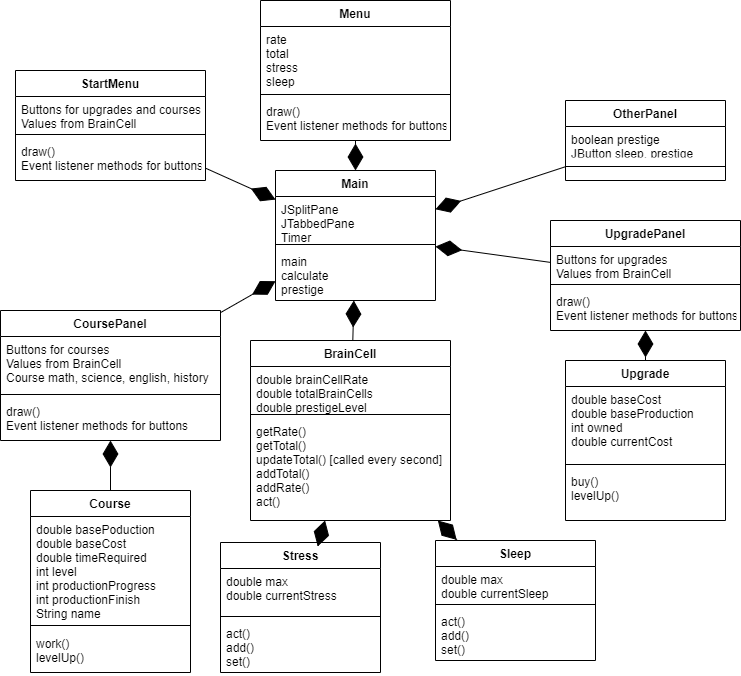

The diagram above was exported from draw.io. Its source (the exported page's mxGraphModel, read from the mxfile embedded in the PNG):
<mxGraphModel dx="1332" dy="747" grid="1" gridSize="10" guides="1" tooltips="1" connect="1" arrows="1" fold="1" page="1" pageScale="1" pageWidth="827" pageHeight="1169" math="0" shadow="0">
  <root>
    <mxCell id="WIyWlLk6GJQsqaUBKTNV-0" />
    <mxCell id="WIyWlLk6GJQsqaUBKTNV-1" parent="WIyWlLk6GJQsqaUBKTNV-0" />
    <mxCell id="XbbRhBDh8r-r_pizlPLv-0" value="BrainCell" style="swimlane;fontStyle=1;align=center;verticalAlign=top;childLayout=stackLayout;horizontal=1;startSize=26;horizontalStack=0;resizeParent=1;resizeParentMax=0;resizeLast=0;collapsible=1;marginBottom=0;" parent="WIyWlLk6GJQsqaUBKTNV-1" vertex="1">
      <mxGeometry x="294" y="390" width="200" height="180" as="geometry" />
    </mxCell>
    <mxCell id="XbbRhBDh8r-r_pizlPLv-1" value="double brainCellRate&#10;double totalBrainCells&#10;double prestigeLevel&#10;&#10;" style="text;strokeColor=none;fillColor=none;align=left;verticalAlign=top;spacingLeft=4;spacingRight=4;overflow=hidden;rotatable=0;points=[[0,0.5],[1,0.5]];portConstraint=eastwest;" parent="XbbRhBDh8r-r_pizlPLv-0" vertex="1">
      <mxGeometry y="26" width="200" height="44" as="geometry" />
    </mxCell>
    <mxCell id="XbbRhBDh8r-r_pizlPLv-2" value="" style="line;strokeWidth=1;fillColor=none;align=left;verticalAlign=middle;spacingTop=-1;spacingLeft=3;spacingRight=3;rotatable=0;labelPosition=right;points=[];portConstraint=eastwest;" parent="XbbRhBDh8r-r_pizlPLv-0" vertex="1">
      <mxGeometry y="70" width="200" height="8" as="geometry" />
    </mxCell>
    <mxCell id="XbbRhBDh8r-r_pizlPLv-3" value="getRate()&#10;getTotal()&#10;updateTotal() [called every second]&#10;addTotal()&#10;addRate()&#10;act()&#10;" style="text;strokeColor=none;fillColor=none;align=left;verticalAlign=top;spacingLeft=4;spacingRight=4;overflow=hidden;rotatable=0;points=[[0,0.5],[1,0.5]];portConstraint=eastwest;" parent="XbbRhBDh8r-r_pizlPLv-0" vertex="1">
      <mxGeometry y="78" width="200" height="102" as="geometry" />
    </mxCell>
    <mxCell id="XbbRhBDh8r-r_pizlPLv-8" value="Course" style="swimlane;fontStyle=1;align=center;verticalAlign=top;childLayout=stackLayout;horizontal=1;startSize=26;horizontalStack=0;resizeParent=1;resizeParentMax=0;resizeLast=0;collapsible=1;marginBottom=0;" parent="WIyWlLk6GJQsqaUBKTNV-1" vertex="1">
      <mxGeometry x="74" y="540" width="160" height="182" as="geometry" />
    </mxCell>
    <mxCell id="XbbRhBDh8r-r_pizlPLv-9" value="double basePoduction&#10;double baseCost&#10;double timeRequired&#10;int level&#10;int productionProgress&#10;int productionFinish&#10;String name" style="text;strokeColor=none;fillColor=none;align=left;verticalAlign=top;spacingLeft=4;spacingRight=4;overflow=hidden;rotatable=0;points=[[0,0.5],[1,0.5]];portConstraint=eastwest;" parent="XbbRhBDh8r-r_pizlPLv-8" vertex="1">
      <mxGeometry y="26" width="160" height="104" as="geometry" />
    </mxCell>
    <mxCell id="XbbRhBDh8r-r_pizlPLv-10" value="" style="line;strokeWidth=1;fillColor=none;align=left;verticalAlign=middle;spacingTop=-1;spacingLeft=3;spacingRight=3;rotatable=0;labelPosition=right;points=[];portConstraint=eastwest;" parent="XbbRhBDh8r-r_pizlPLv-8" vertex="1">
      <mxGeometry y="130" width="160" height="10" as="geometry" />
    </mxCell>
    <mxCell id="XbbRhBDh8r-r_pizlPLv-11" value="work()&#10;levelUp()" style="text;strokeColor=none;fillColor=none;align=left;verticalAlign=top;spacingLeft=4;spacingRight=4;overflow=hidden;rotatable=0;points=[[0,0.5],[1,0.5]];portConstraint=eastwest;" parent="XbbRhBDh8r-r_pizlPLv-8" vertex="1">
      <mxGeometry y="140" width="160" height="42" as="geometry" />
    </mxCell>
    <mxCell id="XbbRhBDh8r-r_pizlPLv-16" value="Menu&#10;" style="swimlane;fontStyle=1;align=center;verticalAlign=top;childLayout=stackLayout;horizontal=1;startSize=26;horizontalStack=0;resizeParent=1;resizeParentMax=0;resizeLast=0;collapsible=1;marginBottom=0;" parent="WIyWlLk6GJQsqaUBKTNV-1" vertex="1">
      <mxGeometry x="304" y="50" width="190" height="140" as="geometry" />
    </mxCell>
    <mxCell id="XbbRhBDh8r-r_pizlPLv-17" value="rate&#10;total&#10;stress&#10;sleep" style="text;strokeColor=none;fillColor=none;align=left;verticalAlign=top;spacingLeft=4;spacingRight=4;overflow=hidden;rotatable=0;points=[[0,0.5],[1,0.5]];portConstraint=eastwest;" parent="XbbRhBDh8r-r_pizlPLv-16" vertex="1">
      <mxGeometry y="26" width="190" height="64" as="geometry" />
    </mxCell>
    <mxCell id="XbbRhBDh8r-r_pizlPLv-18" value="" style="line;strokeWidth=1;fillColor=none;align=left;verticalAlign=middle;spacingTop=-1;spacingLeft=3;spacingRight=3;rotatable=0;labelPosition=right;points=[];portConstraint=eastwest;" parent="XbbRhBDh8r-r_pizlPLv-16" vertex="1">
      <mxGeometry y="90" width="190" height="8" as="geometry" />
    </mxCell>
    <mxCell id="XbbRhBDh8r-r_pizlPLv-19" value="draw()&#10;Event listener methods for buttons" style="text;strokeColor=none;fillColor=none;align=left;verticalAlign=top;spacingLeft=4;spacingRight=4;overflow=hidden;rotatable=0;points=[[0,0.5],[1,0.5]];portConstraint=eastwest;" parent="XbbRhBDh8r-r_pizlPLv-16" vertex="1">
      <mxGeometry y="98" width="190" height="42" as="geometry" />
    </mxCell>
    <mxCell id="XbbRhBDh8r-r_pizlPLv-20" value="Sleep" style="swimlane;fontStyle=1;align=center;verticalAlign=top;childLayout=stackLayout;horizontal=1;startSize=26;horizontalStack=0;resizeParent=1;resizeParentMax=0;resizeLast=0;collapsible=1;marginBottom=0;" parent="WIyWlLk6GJQsqaUBKTNV-1" vertex="1">
      <mxGeometry x="479" y="590" width="160" height="120" as="geometry" />
    </mxCell>
    <mxCell id="XbbRhBDh8r-r_pizlPLv-21" value="double max&#10;double currentSleep" style="text;strokeColor=none;fillColor=none;align=left;verticalAlign=top;spacingLeft=4;spacingRight=4;overflow=hidden;rotatable=0;points=[[0,0.5],[1,0.5]];portConstraint=eastwest;" parent="XbbRhBDh8r-r_pizlPLv-20" vertex="1">
      <mxGeometry y="26" width="160" height="34" as="geometry" />
    </mxCell>
    <mxCell id="XbbRhBDh8r-r_pizlPLv-22" value="" style="line;strokeWidth=1;fillColor=none;align=left;verticalAlign=middle;spacingTop=-1;spacingLeft=3;spacingRight=3;rotatable=0;labelPosition=right;points=[];portConstraint=eastwest;" parent="XbbRhBDh8r-r_pizlPLv-20" vertex="1">
      <mxGeometry y="60" width="160" height="8" as="geometry" />
    </mxCell>
    <mxCell id="XbbRhBDh8r-r_pizlPLv-23" value="act()&#10;add()&#10;set()" style="text;strokeColor=none;fillColor=none;align=left;verticalAlign=top;spacingLeft=4;spacingRight=4;overflow=hidden;rotatable=0;points=[[0,0.5],[1,0.5]];portConstraint=eastwest;" parent="XbbRhBDh8r-r_pizlPLv-20" vertex="1">
      <mxGeometry y="68" width="160" height="52" as="geometry" />
    </mxCell>
    <mxCell id="XbbRhBDh8r-r_pizlPLv-24" value="Stress" style="swimlane;fontStyle=1;align=center;verticalAlign=top;childLayout=stackLayout;horizontal=1;startSize=26;horizontalStack=0;resizeParent=1;resizeParentMax=0;resizeLast=0;collapsible=1;marginBottom=0;" parent="WIyWlLk6GJQsqaUBKTNV-1" vertex="1">
      <mxGeometry x="264" y="592" width="160" height="130" as="geometry" />
    </mxCell>
    <mxCell id="XbbRhBDh8r-r_pizlPLv-25" value="double max&#10;double currentStress&#10;" style="text;strokeColor=none;fillColor=none;align=left;verticalAlign=top;spacingLeft=4;spacingRight=4;overflow=hidden;rotatable=0;points=[[0,0.5],[1,0.5]];portConstraint=eastwest;" parent="XbbRhBDh8r-r_pizlPLv-24" vertex="1">
      <mxGeometry y="26" width="160" height="44" as="geometry" />
    </mxCell>
    <mxCell id="XbbRhBDh8r-r_pizlPLv-26" value="" style="line;strokeWidth=1;fillColor=none;align=left;verticalAlign=middle;spacingTop=-1;spacingLeft=3;spacingRight=3;rotatable=0;labelPosition=right;points=[];portConstraint=eastwest;" parent="XbbRhBDh8r-r_pizlPLv-24" vertex="1">
      <mxGeometry y="70" width="160" height="8" as="geometry" />
    </mxCell>
    <mxCell id="XbbRhBDh8r-r_pizlPLv-27" value="act()&#10;add()&#10;set()" style="text;strokeColor=none;fillColor=none;align=left;verticalAlign=top;spacingLeft=4;spacingRight=4;overflow=hidden;rotatable=0;points=[[0,0.5],[1,0.5]];portConstraint=eastwest;" parent="XbbRhBDh8r-r_pizlPLv-24" vertex="1">
      <mxGeometry y="78" width="160" height="52" as="geometry" />
    </mxCell>
    <mxCell id="XbbRhBDh8r-r_pizlPLv-28" value="" style="endArrow=diamondThin;endFill=1;endSize=24;html=1;startArrow=none;exitX=0.5;exitY=0;exitDx=0;exitDy=0;" parent="WIyWlLk6GJQsqaUBKTNV-1" source="XbbRhBDh8r-r_pizlPLv-4" target="XbbRhBDh8r-r_pizlPLv-36" edge="1">
      <mxGeometry width="160" relative="1" as="geometry">
        <mxPoint x="319" y="588" as="sourcePoint" />
        <mxPoint x="199" y="588" as="targetPoint" />
      </mxGeometry>
    </mxCell>
    <mxCell id="XbbRhBDh8r-r_pizlPLv-4" value="Upgrade" style="swimlane;fontStyle=1;align=center;verticalAlign=top;childLayout=stackLayout;horizontal=1;startSize=26;horizontalStack=0;resizeParent=1;resizeParentMax=0;resizeLast=0;collapsible=1;marginBottom=0;" parent="WIyWlLk6GJQsqaUBKTNV-1" vertex="1">
      <mxGeometry x="609" y="410" width="160" height="160" as="geometry" />
    </mxCell>
    <mxCell id="XbbRhBDh8r-r_pizlPLv-5" value="double baseCost&#10;double baseProduction&#10;int owned&#10;double currentCost" style="text;strokeColor=none;fillColor=none;align=left;verticalAlign=top;spacingLeft=4;spacingRight=4;overflow=hidden;rotatable=0;points=[[0,0.5],[1,0.5]];portConstraint=eastwest;" parent="XbbRhBDh8r-r_pizlPLv-4" vertex="1">
      <mxGeometry y="26" width="160" height="74" as="geometry" />
    </mxCell>
    <mxCell id="XbbRhBDh8r-r_pizlPLv-6" value="" style="line;strokeWidth=1;fillColor=none;align=left;verticalAlign=middle;spacingTop=-1;spacingLeft=3;spacingRight=3;rotatable=0;labelPosition=right;points=[];portConstraint=eastwest;" parent="XbbRhBDh8r-r_pizlPLv-4" vertex="1">
      <mxGeometry y="100" width="160" height="8" as="geometry" />
    </mxCell>
    <mxCell id="XbbRhBDh8r-r_pizlPLv-7" value="buy()&#10;levelUp()" style="text;strokeColor=none;fillColor=none;align=left;verticalAlign=top;spacingLeft=4;spacingRight=4;overflow=hidden;rotatable=0;points=[[0,0.5],[1,0.5]];portConstraint=eastwest;" parent="XbbRhBDh8r-r_pizlPLv-4" vertex="1">
      <mxGeometry y="108" width="160" height="52" as="geometry" />
    </mxCell>
    <mxCell id="XbbRhBDh8r-r_pizlPLv-29" value="" style="endArrow=diamondThin;endFill=1;endSize=24;html=1;" parent="WIyWlLk6GJQsqaUBKTNV-1" source="XbbRhBDh8r-r_pizlPLv-16" target="UIb9zQ-yjalDCRFb5gDk-12" edge="1">
      <mxGeometry width="160" relative="1" as="geometry">
        <mxPoint x="1139" y="650" as="sourcePoint" />
        <mxPoint x="412.5036496350365" y="250" as="targetPoint" />
      </mxGeometry>
    </mxCell>
    <mxCell id="XbbRhBDh8r-r_pizlPLv-30" value="" style="endArrow=diamondThin;endFill=1;endSize=24;html=1;" parent="WIyWlLk6GJQsqaUBKTNV-1" source="XbbRhBDh8r-r_pizlPLv-0" target="UIb9zQ-yjalDCRFb5gDk-12" edge="1">
      <mxGeometry width="160" relative="1" as="geometry">
        <mxPoint x="199" y="450" as="sourcePoint" />
        <mxPoint x="407.20224719101134" y="314" as="targetPoint" />
      </mxGeometry>
    </mxCell>
    <mxCell id="XbbRhBDh8r-r_pizlPLv-31" value="" style="endArrow=diamondThin;endFill=1;endSize=24;html=1;" parent="WIyWlLk6GJQsqaUBKTNV-1" source="XbbRhBDh8r-r_pizlPLv-20" target="XbbRhBDh8r-r_pizlPLv-0" edge="1">
      <mxGeometry width="160" relative="1" as="geometry">
        <mxPoint x="254" y="258.5" as="sourcePoint" />
        <mxPoint x="530.875" y="602" as="targetPoint" />
      </mxGeometry>
    </mxCell>
    <mxCell id="tp_BgfM4H1Qfq2F535tO-2" value="" style="endArrow=diamondThin;endFill=1;endSize=24;html=1;" parent="WIyWlLk6GJQsqaUBKTNV-1" source="XbbRhBDh8r-r_pizlPLv-24" target="XbbRhBDh8r-r_pizlPLv-0" edge="1">
      <mxGeometry width="160" relative="1" as="geometry">
        <mxPoint x="294" y="471" as="sourcePoint" />
        <mxPoint x="433.82372294372306" y="358" as="targetPoint" />
      </mxGeometry>
    </mxCell>
    <mxCell id="XbbRhBDh8r-r_pizlPLv-32" value="CoursePanel" style="swimlane;fontStyle=1;align=center;verticalAlign=top;childLayout=stackLayout;horizontal=1;startSize=26;horizontalStack=0;resizeParent=1;resizeParentMax=0;resizeLast=0;collapsible=1;marginBottom=0;" parent="WIyWlLk6GJQsqaUBKTNV-1" vertex="1">
      <mxGeometry x="44" y="360" width="220" height="130" as="geometry" />
    </mxCell>
    <mxCell id="XbbRhBDh8r-r_pizlPLv-33" value="Buttons for courses&#10;Values from BrainCell&#10;Course math, science, english, history" style="text;strokeColor=none;fillColor=none;align=left;verticalAlign=top;spacingLeft=4;spacingRight=4;overflow=hidden;rotatable=0;points=[[0,0.5],[1,0.5]];portConstraint=eastwest;" parent="XbbRhBDh8r-r_pizlPLv-32" vertex="1">
      <mxGeometry y="26" width="220" height="54" as="geometry" />
    </mxCell>
    <mxCell id="XbbRhBDh8r-r_pizlPLv-34" value="" style="line;strokeWidth=1;fillColor=none;align=left;verticalAlign=middle;spacingTop=-1;spacingLeft=3;spacingRight=3;rotatable=0;labelPosition=right;points=[];portConstraint=eastwest;" parent="XbbRhBDh8r-r_pizlPLv-32" vertex="1">
      <mxGeometry y="80" width="220" height="8" as="geometry" />
    </mxCell>
    <mxCell id="XbbRhBDh8r-r_pizlPLv-35" value="draw()&#10;Event listener methods for buttons" style="text;strokeColor=none;fillColor=none;align=left;verticalAlign=top;spacingLeft=4;spacingRight=4;overflow=hidden;rotatable=0;points=[[0,0.5],[1,0.5]];portConstraint=eastwest;" parent="XbbRhBDh8r-r_pizlPLv-32" vertex="1">
      <mxGeometry y="88" width="220" height="42" as="geometry" />
    </mxCell>
    <mxCell id="XbbRhBDh8r-r_pizlPLv-36" value="UpgradePanel" style="swimlane;fontStyle=1;align=center;verticalAlign=top;childLayout=stackLayout;horizontal=1;startSize=26;horizontalStack=0;resizeParent=1;resizeParentMax=0;resizeLast=0;collapsible=1;marginBottom=0;" parent="WIyWlLk6GJQsqaUBKTNV-1" vertex="1">
      <mxGeometry x="594" y="270" width="190" height="110" as="geometry" />
    </mxCell>
    <mxCell id="XbbRhBDh8r-r_pizlPLv-37" value="Buttons for upgrades&#10;Values from BrainCell" style="text;strokeColor=none;fillColor=none;align=left;verticalAlign=top;spacingLeft=4;spacingRight=4;overflow=hidden;rotatable=0;points=[[0,0.5],[1,0.5]];portConstraint=eastwest;" parent="XbbRhBDh8r-r_pizlPLv-36" vertex="1">
      <mxGeometry y="26" width="190" height="34" as="geometry" />
    </mxCell>
    <mxCell id="XbbRhBDh8r-r_pizlPLv-38" value="" style="line;strokeWidth=1;fillColor=none;align=left;verticalAlign=middle;spacingTop=-1;spacingLeft=3;spacingRight=3;rotatable=0;labelPosition=right;points=[];portConstraint=eastwest;" parent="XbbRhBDh8r-r_pizlPLv-36" vertex="1">
      <mxGeometry y="60" width="190" height="8" as="geometry" />
    </mxCell>
    <mxCell id="XbbRhBDh8r-r_pizlPLv-39" value="draw()&#10;Event listener methods for buttons" style="text;strokeColor=none;fillColor=none;align=left;verticalAlign=top;spacingLeft=4;spacingRight=4;overflow=hidden;rotatable=0;points=[[0,0.5],[1,0.5]];portConstraint=eastwest;" parent="XbbRhBDh8r-r_pizlPLv-36" vertex="1">
      <mxGeometry y="68" width="190" height="42" as="geometry" />
    </mxCell>
    <mxCell id="XbbRhBDh8r-r_pizlPLv-40" value="StartMenu" style="swimlane;fontStyle=1;align=center;verticalAlign=top;childLayout=stackLayout;horizontal=1;startSize=26;horizontalStack=0;resizeParent=1;resizeParentMax=0;resizeLast=0;collapsible=1;marginBottom=0;" parent="WIyWlLk6GJQsqaUBKTNV-1" vertex="1">
      <mxGeometry x="59" y="120" width="190" height="110" as="geometry" />
    </mxCell>
    <mxCell id="XbbRhBDh8r-r_pizlPLv-41" value="Buttons for upgrades and courses&#10;Values from BrainCell" style="text;strokeColor=none;fillColor=none;align=left;verticalAlign=top;spacingLeft=4;spacingRight=4;overflow=hidden;rotatable=0;points=[[0,0.5],[1,0.5]];portConstraint=eastwest;" parent="XbbRhBDh8r-r_pizlPLv-40" vertex="1">
      <mxGeometry y="26" width="190" height="34" as="geometry" />
    </mxCell>
    <mxCell id="XbbRhBDh8r-r_pizlPLv-42" value="" style="line;strokeWidth=1;fillColor=none;align=left;verticalAlign=middle;spacingTop=-1;spacingLeft=3;spacingRight=3;rotatable=0;labelPosition=right;points=[];portConstraint=eastwest;" parent="XbbRhBDh8r-r_pizlPLv-40" vertex="1">
      <mxGeometry y="60" width="190" height="8" as="geometry" />
    </mxCell>
    <mxCell id="XbbRhBDh8r-r_pizlPLv-43" value="draw()&#10;Event listener methods for buttons" style="text;strokeColor=none;fillColor=none;align=left;verticalAlign=top;spacingLeft=4;spacingRight=4;overflow=hidden;rotatable=0;points=[[0,0.5],[1,0.5]];portConstraint=eastwest;" parent="XbbRhBDh8r-r_pizlPLv-40" vertex="1">
      <mxGeometry y="68" width="190" height="42" as="geometry" />
    </mxCell>
    <mxCell id="XbbRhBDh8r-r_pizlPLv-44" value="" style="endArrow=diamondThin;endFill=1;endSize=24;html=1;" parent="WIyWlLk6GJQsqaUBKTNV-1" source="XbbRhBDh8r-r_pizlPLv-8" target="XbbRhBDh8r-r_pizlPLv-32" edge="1">
      <mxGeometry width="160" relative="1" as="geometry">
        <mxPoint x="366.35042735042725" y="770" as="sourcePoint" />
        <mxPoint x="404.8119658119658" y="680" as="targetPoint" />
      </mxGeometry>
    </mxCell>
    <mxCell id="XbbRhBDh8r-r_pizlPLv-46" value="" style="endArrow=diamondThin;endFill=1;endSize=24;html=1;" parent="WIyWlLk6GJQsqaUBKTNV-1" source="XbbRhBDh8r-r_pizlPLv-32" target="UIb9zQ-yjalDCRFb5gDk-12" edge="1">
      <mxGeometry width="160" relative="1" as="geometry">
        <mxPoint x="209" y="320" as="sourcePoint" />
        <mxPoint x="351.9370629370628" y="314" as="targetPoint" />
      </mxGeometry>
    </mxCell>
    <mxCell id="XbbRhBDh8r-r_pizlPLv-47" value="" style="endArrow=diamondThin;endFill=1;endSize=24;html=1;" parent="WIyWlLk6GJQsqaUBKTNV-1" source="XbbRhBDh8r-r_pizlPLv-40" target="UIb9zQ-yjalDCRFb5gDk-12" edge="1">
      <mxGeometry width="160" relative="1" as="geometry">
        <mxPoint x="89" y="310" as="sourcePoint" />
        <mxPoint x="332.7383177570093" y="250" as="targetPoint" />
      </mxGeometry>
    </mxCell>
    <mxCell id="XbbRhBDh8r-r_pizlPLv-48" value="" style="endArrow=diamondThin;endFill=1;endSize=24;html=1;" parent="WIyWlLk6GJQsqaUBKTNV-1" source="XbbRhBDh8r-r_pizlPLv-36" target="UIb9zQ-yjalDCRFb5gDk-12" edge="1">
      <mxGeometry width="160" relative="1" as="geometry">
        <mxPoint x="594" y="320" as="sourcePoint" />
        <mxPoint x="489" y="294.2857142857142" as="targetPoint" />
      </mxGeometry>
    </mxCell>
    <mxCell id="tp_BgfM4H1Qfq2F535tO-13" value="" style="endArrow=diamondThin;endFill=1;endSize=24;html=1;" parent="WIyWlLk6GJQsqaUBKTNV-1" source="UIb9zQ-yjalDCRFb5gDk-4" target="UIb9zQ-yjalDCRFb5gDk-12" edge="1">
      <mxGeometry width="160" relative="1" as="geometry">
        <mxPoint x="609" y="256.27118644067787" as="sourcePoint" />
        <mxPoint x="489" y="255.71428571428578" as="targetPoint" />
      </mxGeometry>
    </mxCell>
    <mxCell id="UIb9zQ-yjalDCRFb5gDk-4" value="OtherPanel" style="swimlane;fontStyle=1;align=center;verticalAlign=top;childLayout=stackLayout;horizontal=1;startSize=26;horizontalStack=0;resizeParent=1;resizeParentMax=0;resizeLast=0;collapsible=1;marginBottom=0;" vertex="1" parent="WIyWlLk6GJQsqaUBKTNV-1">
      <mxGeometry x="609" y="150" width="160" height="80" as="geometry" />
    </mxCell>
    <mxCell id="UIb9zQ-yjalDCRFb5gDk-5" value="boolean prestige&#10;JButton sleep, prestige&#10;" style="text;strokeColor=none;fillColor=none;align=left;verticalAlign=top;spacingLeft=4;spacingRight=4;overflow=hidden;rotatable=0;points=[[0,0.5],[1,0.5]];portConstraint=eastwest;" vertex="1" parent="UIb9zQ-yjalDCRFb5gDk-4">
      <mxGeometry y="26" width="160" height="26" as="geometry" />
    </mxCell>
    <mxCell id="UIb9zQ-yjalDCRFb5gDk-6" value="" style="line;strokeWidth=1;fillColor=none;align=left;verticalAlign=middle;spacingTop=-1;spacingLeft=3;spacingRight=3;rotatable=0;labelPosition=right;points=[];portConstraint=eastwest;" vertex="1" parent="UIb9zQ-yjalDCRFb5gDk-4">
      <mxGeometry y="52" width="160" height="28" as="geometry" />
    </mxCell>
    <mxCell id="UIb9zQ-yjalDCRFb5gDk-12" value="Main" style="swimlane;fontStyle=1;align=center;verticalAlign=top;childLayout=stackLayout;horizontal=1;startSize=26;horizontalStack=0;resizeParent=1;resizeParentMax=0;resizeLast=0;collapsible=1;marginBottom=0;" vertex="1" parent="WIyWlLk6GJQsqaUBKTNV-1">
      <mxGeometry x="319" y="220" width="160" height="130" as="geometry" />
    </mxCell>
    <mxCell id="UIb9zQ-yjalDCRFb5gDk-13" value="JSplitPane&#10;JTabbedPane&#10;Timer" style="text;strokeColor=none;fillColor=none;align=left;verticalAlign=top;spacingLeft=4;spacingRight=4;overflow=hidden;rotatable=0;points=[[0,0.5],[1,0.5]];portConstraint=eastwest;" vertex="1" parent="UIb9zQ-yjalDCRFb5gDk-12">
      <mxGeometry y="26" width="160" height="44" as="geometry" />
    </mxCell>
    <mxCell id="UIb9zQ-yjalDCRFb5gDk-14" value="" style="line;strokeWidth=1;fillColor=none;align=left;verticalAlign=middle;spacingTop=-1;spacingLeft=3;spacingRight=3;rotatable=0;labelPosition=right;points=[];portConstraint=eastwest;" vertex="1" parent="UIb9zQ-yjalDCRFb5gDk-12">
      <mxGeometry y="70" width="160" height="8" as="geometry" />
    </mxCell>
    <mxCell id="UIb9zQ-yjalDCRFb5gDk-15" value="main&#10;calculate&#10;prestige" style="text;strokeColor=none;fillColor=none;align=left;verticalAlign=top;spacingLeft=4;spacingRight=4;overflow=hidden;rotatable=0;points=[[0,0.5],[1,0.5]];portConstraint=eastwest;" vertex="1" parent="UIb9zQ-yjalDCRFb5gDk-12">
      <mxGeometry y="78" width="160" height="52" as="geometry" />
    </mxCell>
  </root>
</mxGraphModel>